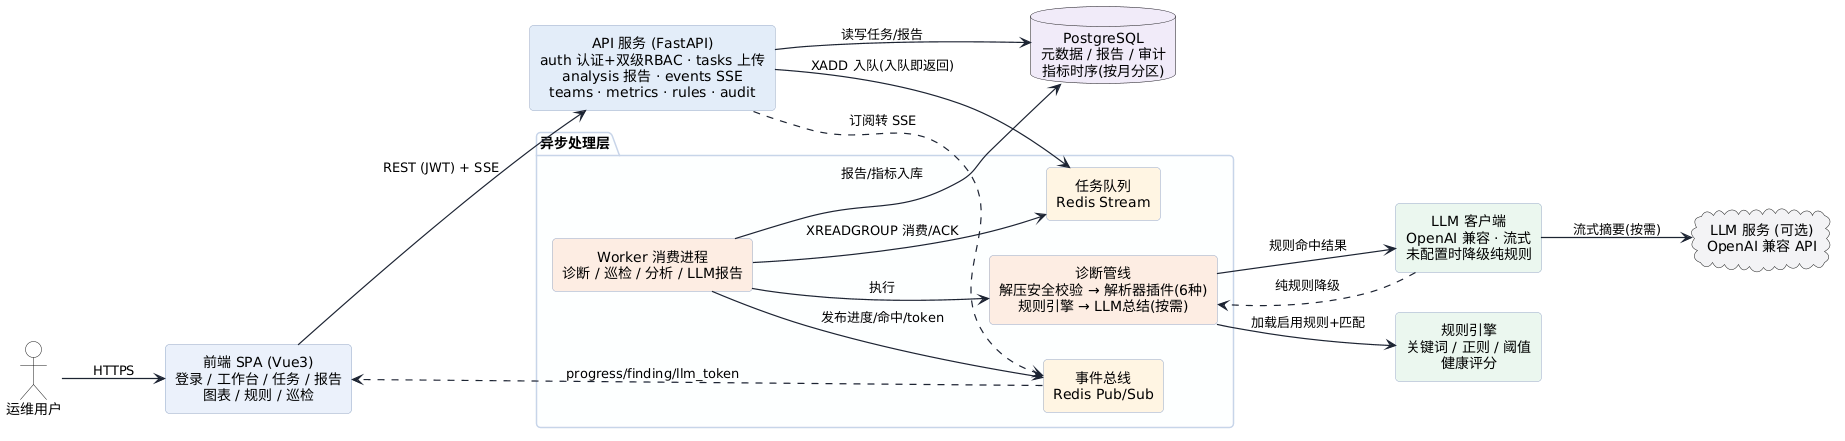

The diagram above was rendered by PlantUML. Its source (embedded in the PNG):
@startuml
' 鲲鹏运维平台 模块图 (组件视图)
left to right direction
skinparam defaultTextAlignment center
skinparam shadowing false
skinparam roundCorner 8
skinparam ArrowColor #1D2433
skinparam ArrowThickness 1.2
skinparam rectangle {
  BackgroundColor #F8FAFD
  BorderColor #94A7C4
}
skinparam packageBackgroundColor #FDFEFF
skinparam packageBorderColor #C7D4E8

actor "运维用户" as user #FFFFFF

rectangle "前端 SPA (Vue3)\n登录 / 工作台 / 任务 / 报告\n图表 / 规则 / 巡检" as web #EAF1FB
rectangle "API 服务 (FastAPI)\nauth 认证+双级RBAC · tasks 上传\nanalysis 报告 · events SSE\nteams · metrics · rules · audit" as api #E3EDF9

package "异步处理层" {
  rectangle "任务队列\nRedis Stream" as queue #FFF4E3
  rectangle "事件总线\nRedis Pub/Sub" as bus #FFF4E3
  rectangle "Worker 消费进程\n诊断 / 巡检 / 分析 / LLM报告" as worker #FDEDE3
  rectangle "诊断管线\n解压安全校验 → 解析器插件(6种)\n规则引擎 → LLM总结(按需)" as pipeline #FDEDE3
}

rectangle "规则引擎\n关键词 / 正则 / 阈值\n健康评分" as rules #EAF7EE
rectangle "LLM 客户端\nOpenAI 兼容 · 流式\n未配置时降级纯规则" as llmc #EAF7EE

database "PostgreSQL\n元数据 / 报告 / 审计\n指标时序(按月分区)" as db #F0EAF9
cloud "LLM 服务 (可选)\nOpenAI 兼容 API" as llm #F2F3F5

user --> web : HTTPS
web --> api : REST (JWT) + SSE
api --> db : 读写任务/报告
api --> queue : XADD 入队(入队即返回)
api ..> bus : 订阅转 SSE
worker --> queue : XREADGROUP 消费/ACK
worker --> pipeline : 执行
worker --> bus : 发布进度/命中/token
pipeline --> rules : 加载启用规则+匹配
pipeline --> llmc : 规则命中结果
worker --> db : 报告/指标入库
llmc --> llm : 流式摘要(按需)
llmc ..> pipeline : 纯规则降级
bus ..> web : progress/finding/llm_token
@enduml